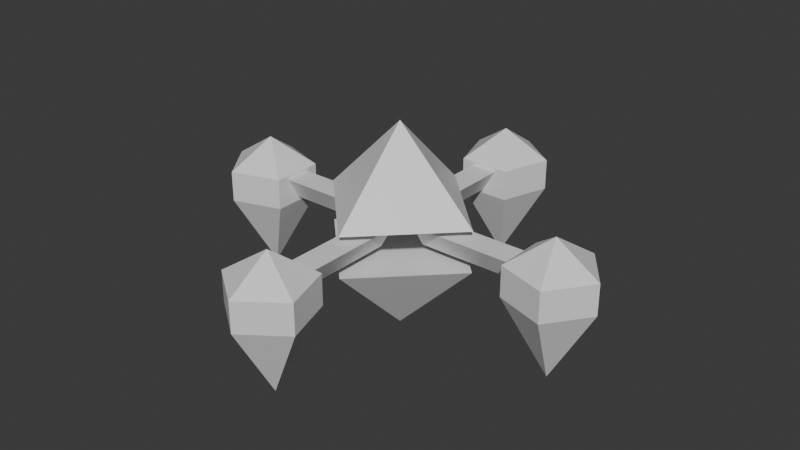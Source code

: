 # Source: HubShip.blend  (saved by Blender 4.1.23; exported with 4.5.12 LTS)
import bpy
from mathutils import Matrix  # noqa: F401  (used for matrix-valued properties, if any)

bpy.ops.wm.read_factory_settings(use_empty=True)
scene = bpy.context.scene
scene.name = 'Scene'

# ---- collections
col_collection = bpy.data.collections.new('Collection'); scene.collection.children.link(col_collection)
col_arms = bpy.data.collections.new('Arms'); col_collection.children.link(col_arms)

# ---- materials (node trees are filled in below, after node groups)
mat_material = bpy.data.materials.new('Material')
mat_material.alpha_threshold = 0.0
mat_material.use_transparent_shadow = False
mat_material.roughness = 0.5
mat_material.line_color = (0.0, 0.0, 0.0, 1.0)

# ---- material node trees
mat_material.use_nodes = True; mat_material.node_tree.nodes.clear()
_N = mat_material.node_tree.nodes; _L = mat_material.node_tree.links
n0 = _N.new('ShaderNodeOutputMaterial'); n0.name = 'Material Output'; n0.location = (300, 300)
n1 = _N.new('ShaderNodeBsdfPrincipled'); n1.name = 'Principled BSDF'; n1.location = (10, 300)
n1.inputs[3].default_value = 1.45
_L.new(n1.outputs[0], n0.inputs[0])
n0.is_active_output = True

# ---- world
world_world = bpy.data.worlds.new('World'); scene.world = world_world
world_world.use_nodes = True; world_world.node_tree.nodes.clear()
_N = world_world.node_tree.nodes; _L = world_world.node_tree.links
n0 = _N.new('ShaderNodeOutputWorld'); n0.name = 'World Output'; n0.location = (300, 300)
n1 = _N.new('ShaderNodeBackground'); n1.name = 'Background'; n1.location = (10, 300)
n1.inputs[0].default_value = (0.05088, 0.05088, 0.05088, 1.0)
_L.new(n1.outputs[0], n0.inputs[0])
n0.is_active_output = True
world_world.color = (0.05088, 0.05088, 0.05088)
world_world.use_sun_shadow = False
world_world.sun_shadow_jitter_overblur = 0.0

# ---- meshes
me_hub = bpy.data.meshes.new('Hub')
me_hub.from_pydata([(1.5, 0.0, 0.2943), (-1.5, 0.0, 0.2943), (0.0, 1.5, 0.2943), (0.0, -1.5, 0.2943), (0.0, 0.0, 1.794)], [], [(4, 0, 2), (4, 2, 1), (4, 1, 3), (4, 3, 0), (0, 3, 1, 2)])
_uv = me_hub.uv_layers.new(name='UVMap')
_uv.uv.foreach_set('vector', [0.7182, 0.1925, 0.3849, 0.3849, 0.3849, 1.42e-08, 0.3333, 0.5774, 3.108e-08, 0.7698, 2.022e-09, 0.3849, 0.6667, 0.5774, 0.3333, 0.7698, 0.3333, 0.3849, 1.0, 0.5774, 0.6667, 0.7698, 0.6667, 0.3849, -1.529e-08, 0.3849, -1.529e-08, -1.529e-08, 0.3849, -1.529e-08, 0.3849, 0.3849])
me_hub.materials.append(mat_material)
me_hub.update()
me_hub_001 = bpy.data.meshes.new('Hub.001')
me_hub_001.from_pydata([(1.5, 0.0, -0.4523), (-1.5, 0.0, -0.4523), (0.0, 1.5, -0.4523), (0.0, -1.5, -0.4523), (0.0, 0.0, -1.952)], [], [(4, 2, 0), (4, 1, 2), (4, 3, 1), (4, 0, 3), (0, 2, 1, 3)])
_uv = me_hub_001.uv_layers.new(name='UVMap')
_uv.uv.foreach_set('vector', [0.366, 0.366, 0.366, 2.735e-08, 0.683, 0.183, 2.207e-08, 0.7321, 6.723e-08, 0.366, 0.317, 0.549, 0.683, 0.366, 0.683, -1.076e-08, 1.0, 0.183, 0.683, 0.7321, 0.683, 0.366, 1.0, 0.549, 0.366, -2.572e-08, 0.366, 0.366, -3.369e-09, 0.366, -1.454e-08, -1.454e-08])
me_hub_001.materials.append(mat_material)
me_hub_001.update()
me_arm_001 = bpy.data.meshes.new('Arm.001')
me_arm_001.from_pydata([(0.7524, 3.252, 0.2027), (-1.103e-09, 3.799, 0.2027), (-1.103e-09, 3.799, -0.3543), (1.135e-08, 3.007, 0.7148), (0.7524, 3.252, -0.3543), (4.078e-10, 3.007, -1.779), (0.465, 2.367, -0.3543), (-0.465, 2.367, -0.3543), (-0.7524, 3.252, -0.3543), (0.465, 2.367, 0.2027), (-0.465, 2.367, 0.2027), (-0.7524, 3.252, 0.2027), (0.0, 0.4812, -0.2769), (0.0, 2.507, -0.2769), (0.2398, 0.4812, 0.1385), (0.2398, 2.507, 0.1385), (-0.2398, 0.4812, 0.1385), (-0.2398, 2.507, 0.1385)], [], [(6, 7, 5), (4, 0, 9, 6), (1, 3, 0), (8, 2, 5), (6, 9, 10, 7), (0, 3, 9), (4, 6, 5), (7, 10, 11, 8), (9, 3, 10), (2, 4, 5), (8, 11, 1, 2), (10, 3, 11), (2, 1, 0, 4), (11, 3, 1), (7, 8, 5), (12, 13, 15, 14), (14, 15, 17, 16), (15, 13, 17), (16, 17, 13, 12), (12, 14, 16)])
_uv = me_arm_001.uv_layers.new(name='UVMap')
_uv.uv.foreach_set('vector', [0.6, 0.5, 0.4, 0.5, 0.6, 0.5, 0.8, 0.5, 0.8, 0.75, 0.6, 0.75, 0.6, 0.5, 1.0, 0.75, 0.8, 1.0, 0.8, 0.75, 0.2, 0.5, 2.98e-08, 0.5, 0.2, 0.5, 0.6, 0.5, 0.6, 0.75, 0.4, 0.75, 0.4, 0.5, 0.8, 0.75, 0.6, 1.0, 0.6, 0.75, 0.8, 0.5, 0.6, 0.5, 0.8, 0.5, 0.4, 0.5, 0.4, 0.75, 0.2, 0.75, 0.2, 0.5, 0.6, 0.75, 0.4, 1.0, 0.4, 0.75, 1.0, 0.5, 0.8, 0.5, 1.0, 0.5, 0.2, 0.5, 0.2, 0.75, 2.98e-08, 0.75, 2.98e-08, 0.5, 0.4, 0.75, 0.2, 1.0, 0.2, 0.75, 1.0, 0.5, 1.0, 0.75, 0.8, 0.75, 0.8, 0.5, 0.2, 0.75, 2.98e-08, 1.0, 2.98e-08, 0.75, 0.4, 0.5, 0.2, 0.5, 0.4, 0.5, 1.0, 0.5, 1.0, 1.0, 0.6667, 1.0, 0.6667, 0.5, 0.6667, 0.5, 0.6667, 1.0, 0.3333, 1.0, 0.3333, 0.5, 0.4578, 0.13, 0.25, 0.49, 0.04215, 0.13, 0.3333, 0.5, 0.3333, 1.0, -5.96e-08, 1.0, -5.96e-08, 0.5, 0.75, 0.49, 0.9578, 0.13, 0.5422, 0.13])
me_arm_001.materials.append(mat_material)
me_arm_001.update()
me_arm_002 = bpy.data.meshes.new('Arm.002')
me_arm_002.from_pydata([(0.7524, 3.252, 0.2027), (-1.103e-09, 3.799, 0.2027), (-1.103e-09, 3.799, -0.3543), (1.135e-08, 3.007, 0.7148), (0.7524, 3.252, -0.3543), (4.078e-10, 3.007, -1.779), (0.465, 2.367, -0.3543), (-0.465, 2.367, -0.3543), (-0.7524, 3.252, -0.3543), (0.465, 2.367, 0.2027), (-0.465, 2.367, 0.2027), (-0.7524, 3.252, 0.2027), (0.0, 0.4812, -0.2769), (0.0, 2.507, -0.2769), (0.2398, 0.4812, 0.1385), (0.2398, 2.507, 0.1385), (-0.2398, 0.4812, 0.1385), (-0.2398, 2.507, 0.1385)], [], [(6, 7, 5), (4, 0, 9, 6), (1, 3, 0), (8, 2, 5), (6, 9, 10, 7), (0, 3, 9), (4, 6, 5), (7, 10, 11, 8), (9, 3, 10), (2, 4, 5), (8, 11, 1, 2), (10, 3, 11), (2, 1, 0, 4), (11, 3, 1), (7, 8, 5), (12, 13, 15, 14), (14, 15, 17, 16), (15, 13, 17), (16, 17, 13, 12), (12, 14, 16)])
_uv = me_arm_002.uv_layers.new(name='UVMap')
_uv.uv.foreach_set('vector', [0.6, 0.5, 0.4, 0.5, 0.6, 0.5, 0.8, 0.5, 0.8, 0.75, 0.6, 0.75, 0.6, 0.5, 1.0, 0.75, 0.8, 1.0, 0.8, 0.75, 0.2, 0.5, 2.98e-08, 0.5, 0.2, 0.5, 0.6, 0.5, 0.6, 0.75, 0.4, 0.75, 0.4, 0.5, 0.8, 0.75, 0.6, 1.0, 0.6, 0.75, 0.8, 0.5, 0.6, 0.5, 0.8, 0.5, 0.4, 0.5, 0.4, 0.75, 0.2, 0.75, 0.2, 0.5, 0.6, 0.75, 0.4, 1.0, 0.4, 0.75, 1.0, 0.5, 0.8, 0.5, 1.0, 0.5, 0.2, 0.5, 0.2, 0.75, 2.98e-08, 0.75, 2.98e-08, 0.5, 0.4, 0.75, 0.2, 1.0, 0.2, 0.75, 1.0, 0.5, 1.0, 0.75, 0.8, 0.75, 0.8, 0.5, 0.2, 0.75, 2.98e-08, 1.0, 2.98e-08, 0.75, 0.4, 0.5, 0.2, 0.5, 0.4, 0.5, 1.0, 0.5, 1.0, 1.0, 0.6667, 1.0, 0.6667, 0.5, 0.6667, 0.5, 0.6667, 1.0, 0.3333, 1.0, 0.3333, 0.5, 0.4578, 0.13, 0.25, 0.49, 0.04215, 0.13, 0.3333, 0.5, 0.3333, 1.0, -5.96e-08, 1.0, -5.96e-08, 0.5, 0.75, 0.49, 0.9578, 0.13, 0.5422, 0.13])
me_arm_002.materials.append(mat_material)
me_arm_002.update()
me_arm_003 = bpy.data.meshes.new('Arm.003')
me_arm_003.from_pydata([(0.7524, 3.252, 0.2027), (-1.103e-09, 3.799, 0.2027), (-1.103e-09, 3.799, -0.3543), (1.135e-08, 3.007, 0.7148), (0.7524, 3.252, -0.3543), (4.078e-10, 3.007, -1.779), (0.465, 2.367, -0.3543), (-0.465, 2.367, -0.3543), (-0.7524, 3.252, -0.3543), (0.465, 2.367, 0.2027), (-0.465, 2.367, 0.2027), (-0.7524, 3.252, 0.2027), (0.0, 0.4812, -0.2769), (0.0, 2.507, -0.2769), (0.2398, 0.4812, 0.1385), (0.2398, 2.507, 0.1385), (-0.2398, 0.4812, 0.1385), (-0.2398, 2.507, 0.1385)], [], [(6, 7, 5), (4, 0, 9, 6), (1, 3, 0), (8, 2, 5), (6, 9, 10, 7), (0, 3, 9), (4, 6, 5), (7, 10, 11, 8), (9, 3, 10), (2, 4, 5), (8, 11, 1, 2), (10, 3, 11), (2, 1, 0, 4), (11, 3, 1), (7, 8, 5), (12, 13, 15, 14), (14, 15, 17, 16), (15, 13, 17), (16, 17, 13, 12), (12, 14, 16)])
_uv = me_arm_003.uv_layers.new(name='UVMap')
_uv.uv.foreach_set('vector', [0.6, 0.5, 0.4, 0.5, 0.6, 0.5, 0.8, 0.5, 0.8, 0.75, 0.6, 0.75, 0.6, 0.5, 1.0, 0.75, 0.8, 1.0, 0.8, 0.75, 0.2, 0.5, 2.98e-08, 0.5, 0.2, 0.5, 0.6, 0.5, 0.6, 0.75, 0.4, 0.75, 0.4, 0.5, 0.8, 0.75, 0.6, 1.0, 0.6, 0.75, 0.8, 0.5, 0.6, 0.5, 0.8, 0.5, 0.4, 0.5, 0.4, 0.75, 0.2, 0.75, 0.2, 0.5, 0.6, 0.75, 0.4, 1.0, 0.4, 0.75, 1.0, 0.5, 0.8, 0.5, 1.0, 0.5, 0.2, 0.5, 0.2, 0.75, 2.98e-08, 0.75, 2.98e-08, 0.5, 0.4, 0.75, 0.2, 1.0, 0.2, 0.75, 1.0, 0.5, 1.0, 0.75, 0.8, 0.75, 0.8, 0.5, 0.2, 0.75, 2.98e-08, 1.0, 2.98e-08, 0.75, 0.4, 0.5, 0.2, 0.5, 0.4, 0.5, 1.0, 0.5, 1.0, 1.0, 0.6667, 1.0, 0.6667, 0.5, 0.6667, 0.5, 0.6667, 1.0, 0.3333, 1.0, 0.3333, 0.5, 0.4578, 0.13, 0.25, 0.49, 0.04215, 0.13, 0.3333, 0.5, 0.3333, 1.0, -5.96e-08, 1.0, -5.96e-08, 0.5, 0.75, 0.49, 0.9578, 0.13, 0.5422, 0.13])
me_arm_003.materials.append(mat_material)
me_arm_003.update()
me_arm_004 = bpy.data.meshes.new('Arm.004')
me_arm_004.from_pydata([(0.7524, 3.252, 0.2027), (-1.103e-09, 3.799, 0.2027), (-1.103e-09, 3.799, -0.3543), (1.135e-08, 3.007, 0.7148), (0.7524, 3.252, -0.3543), (4.078e-10, 3.007, -1.779), (0.465, 2.367, -0.3543), (-0.465, 2.367, -0.3543), (-0.7524, 3.252, -0.3543), (0.465, 2.367, 0.2027), (-0.465, 2.367, 0.2027), (-0.7524, 3.252, 0.2027), (0.0, 0.4812, -0.2769), (0.0, 2.507, -0.2769), (0.2398, 0.4812, 0.1385), (0.2398, 2.507, 0.1385), (-0.2398, 0.4812, 0.1385), (-0.2398, 2.507, 0.1385)], [], [(6, 7, 5), (4, 0, 9, 6), (1, 3, 0), (8, 2, 5), (6, 9, 10, 7), (0, 3, 9), (4, 6, 5), (7, 10, 11, 8), (9, 3, 10), (2, 4, 5), (8, 11, 1, 2), (10, 3, 11), (2, 1, 0, 4), (11, 3, 1), (7, 8, 5), (12, 13, 15, 14), (14, 15, 17, 16), (15, 13, 17), (16, 17, 13, 12), (12, 14, 16)])
_uv = me_arm_004.uv_layers.new(name='UVMap')
_uv.uv.foreach_set('vector', [0.6, 0.5, 0.4, 0.5, 0.6, 0.5, 0.8, 0.5, 0.8, 0.75, 0.6, 0.75, 0.6, 0.5, 1.0, 0.75, 0.8, 1.0, 0.8, 0.75, 0.2, 0.5, 2.98e-08, 0.5, 0.2, 0.5, 0.6, 0.5, 0.6, 0.75, 0.4, 0.75, 0.4, 0.5, 0.8, 0.75, 0.6, 1.0, 0.6, 0.75, 0.8, 0.5, 0.6, 0.5, 0.8, 0.5, 0.4, 0.5, 0.4, 0.75, 0.2, 0.75, 0.2, 0.5, 0.6, 0.75, 0.4, 1.0, 0.4, 0.75, 1.0, 0.5, 0.8, 0.5, 1.0, 0.5, 0.2, 0.5, 0.2, 0.75, 2.98e-08, 0.75, 2.98e-08, 0.5, 0.4, 0.75, 0.2, 1.0, 0.2, 0.75, 1.0, 0.5, 1.0, 0.75, 0.8, 0.75, 0.8, 0.5, 0.2, 0.75, 2.98e-08, 1.0, 2.98e-08, 0.75, 0.4, 0.5, 0.2, 0.5, 0.4, 0.5, 1.0, 0.5, 1.0, 1.0, 0.6667, 1.0, 0.6667, 0.5, 0.6667, 0.5, 0.6667, 1.0, 0.3333, 1.0, 0.3333, 0.5, 0.4578, 0.13, 0.25, 0.49, 0.04215, 0.13, 0.3333, 0.5, 0.3333, 1.0, -5.96e-08, 1.0, -5.96e-08, 0.5, 0.75, 0.49, 0.9578, 0.13, 0.5422, 0.13])
me_arm_004.materials.append(mat_material)
me_arm_004.update()

# ---- objects
ob_hub_001 = bpy.data.objects.new('Hub.001', me_hub)
ob_hub_002 = bpy.data.objects.new('Hub.002', me_hub_001)
ob_arm_001 = bpy.data.objects.new('Arm.001', me_arm_001)
ob_arm_002 = bpy.data.objects.new('Arm.002', me_arm_002)
ob_arm_003 = bpy.data.objects.new('Arm.003', me_arm_003)
ob_arm_004 = bpy.data.objects.new('Arm.004', me_arm_004)

# ---- transforms, parenting, visibility, modifiers, constraints
ob_hub_001.location = (0.0, 0.0, 0.0)
ob_hub_002.location = (0.0, 0.0, 0.0)
ob_arm_001.location = (0.0, 0.0, 0.0)
ob_arm_002.location = (0.0, 0.0, 0.0)
ob_arm_002.rotation_euler = (0.0, -0.0, -1.571)
ob_arm_003.location = (0.0, 0.0, 0.0)
ob_arm_003.rotation_euler = (0.0, -0.0, -3.142)
ob_arm_004.location = (0.0, 0.0, 0.0)
ob_arm_004.rotation_euler = (0.0, -0.0, -4.712)

# ---- collection membership
col_collection.objects.link(ob_hub_001)
col_collection.objects.link(ob_hub_002)
col_arms.objects.link(ob_arm_001)
col_arms.objects.link(ob_arm_002)
col_arms.objects.link(ob_arm_003)
col_arms.objects.link(ob_arm_004)

# ---- scene / render settings (as saved in the file)
scene.frame_start = 1; scene.frame_end = 250; scene.frame_set(1)
scene.render.engine = 'BLENDER_EEVEE_NEXT'
scene.cycles.sampling_pattern = 'TABULATED_SOBOL'
scene.eevee.ray_tracing_options.trace_max_roughness = 0.0
bpy.context.view_layer.update()

# ---- added for rendering (the .blend has no active camera and no usable light): camera, sun
cam_auto = bpy.data.cameras.new('AutoCamera')
cam_auto.lens = 50.0
cam_auto.sensor_width = 36.0
cam_auto.clip_end = 1000.0
ob_auto_camera = bpy.data.objects.new('AutoCamera', cam_auto)
scene.collection.objects.link(ob_auto_camera)
ob_auto_camera.location = (10.5276, -12.6332, 8.34312)
ob_auto_camera.rotation_euler = (1.09748, -7.21219e-08, 0.694738)
scene.camera = ob_auto_camera
light_auto_sun = bpy.data.lights.new('AutoSun', 'SUN')
light_auto_sun.energy = 3.0
light_auto_sun.angle = 0.0523599
ob_auto_sun = bpy.data.objects.new('AutoSun', light_auto_sun)
scene.collection.objects.link(ob_auto_sun)
ob_auto_sun.rotation_euler = (0.872665, 0.174533, 0.523599)
bpy.context.view_layer.update()
